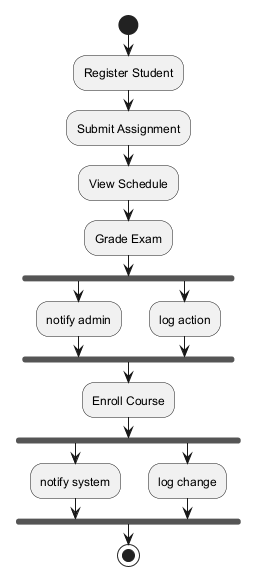

The diagram above was rendered by PlantUML. Its source (embedded in the PNG):
@startuml
skinparam backgroundColor #FFFFFF
skinparam classBackgroundColor #E8F4FA
skinparam classBorderColor #2C7DA0
start
:Register Student;
:Submit Assignment;
:View Schedule;
:Grade Exam;
fork
:notify admin;
fork again
:log action;
end fork
:Enroll Course;
fork
:notify system;
fork again
:log change;
end fork
stop
@enduml